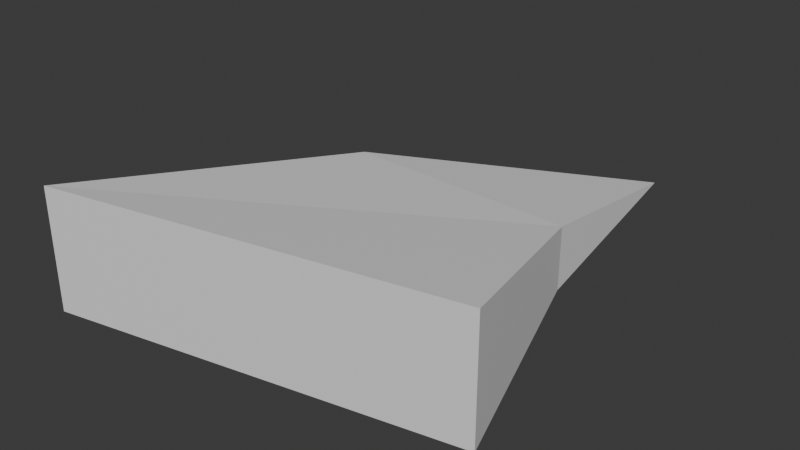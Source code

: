 # Source: glass_shard_4.blend  (saved by Blender 4.3.34; exported with 4.5.12 LTS)
import bpy
from mathutils import Matrix  # noqa: F401  (used for matrix-valued properties, if any)

bpy.ops.wm.read_factory_settings(use_empty=True)
scene = bpy.context.scene
scene.name = 'Scene'

# ---- collections
col_collection = bpy.data.collections.new('Collection'); scene.collection.children.link(col_collection)

# ---- materials (node trees are filled in below, after node groups)
mat_material = bpy.data.materials.new('Material')
mat_material.alpha_threshold = 0.0
mat_material.roughness = 0.5
mat_material.line_color = (0.0, 0.0, 0.0, 1.0)

# ---- material node trees
mat_material.use_nodes = True; mat_material.node_tree.nodes.clear()
_N = mat_material.node_tree.nodes; _L = mat_material.node_tree.links
n0 = _N.new('ShaderNodeOutputMaterial'); n0.name = 'Material Output'; n0.location = (300, 300)
n1 = _N.new('ShaderNodeBsdfPrincipled'); n1.name = 'Principled BSDF'; n1.location = (10, 300)
n1.inputs[3].default_value = 1.45
_L.new(n1.outputs[0], n0.inputs[0])
n0.is_active_output = True

# ---- world
world_world = bpy.data.worlds.new('World'); scene.world = world_world
world_world.use_nodes = True; world_world.node_tree.nodes.clear()
_N = world_world.node_tree.nodes; _L = world_world.node_tree.links
n0 = _N.new('ShaderNodeOutputWorld'); n0.name = 'World Output'; n0.location = (300, 300)
n1 = _N.new('ShaderNodeBackground'); n1.name = 'Background'; n1.location = (10, 300)
n1.inputs[0].default_value = (0.05088, 0.05088, 0.05088, 1.0)
_L.new(n1.outputs[0], n0.inputs[0])
n0.is_active_output = True
world_world.color = (0.05088, 0.05088, 0.05088)
world_world.sun_shadow_jitter_overblur = 0.0

# ---- meshes
me_cube = bpy.data.meshes.new('Cube')
me_cube.from_pydata([(0.4084, 0.7933, 0.0003302), (0.4084, 0.7933, -0.0003302), (0.6759, -0.7527, 0.25), (0.6759, -0.7527, -0.25), (0.4057, 0.7933, 0.0003302), (0.4057, 0.7933, -0.0003302), (-0.9362, -1.056, 0.25), (-0.9362, -1.056, -0.25), (-0.4826, 0.07496, -0.1252), (0.4576, 0.0255, 0.1252), (-0.4826, 0.07496, 0.1252), (0.4576, 0.0255, -0.1252)], [], [(9, 10, 6, 2), (3, 2, 6, 7), (8, 10, 4, 5), (8, 11, 3, 7), (11, 9, 2, 3), (5, 4, 0, 1), (1, 0, 9, 11), (5, 1, 11, 8), (7, 6, 10, 8), (0, 4, 10, 9)])
_uv = me_cube.uv_layers.new(name='UVMap')
_uv.uv.foreach_set('vector', [0.625, 0.625, 0.875, 0.625, 0.875, 0.75, 0.625, 0.75, 0.375, 0.75, 0.625, 0.75, 0.625, 1.0, 0.375, 1.0, 0.375, 0.125, 0.625, 0.125, 0.625, 0.25, 0.375, 0.25, 0.125, 0.625, 0.375, 0.625, 0.375, 0.75, 0.125, 0.75, 0.375, 0.625, 0.625, 0.625, 0.625, 0.75, 0.375, 0.75, 0.375, 0.25, 0.625, 0.25, 0.625, 0.5, 0.375, 0.5, 0.375, 0.5, 0.625, 0.5, 0.625, 0.625, 0.375, 0.625, 0.125, 0.5, 0.375, 0.5, 0.375, 0.625, 0.125, 0.625, 0.375, 0.0, 0.625, 0.0, 0.625, 0.125, 0.375, 0.125, 0.625, 0.5, 0.875, 0.5, 0.875, 0.625, 0.625, 0.625])
me_cube.materials.append(mat_material)
me_cube.use_mirror_vertex_groups = False
me_cube.update()

# ---- objects
ob_cube = bpy.data.objects.new('Cube', me_cube)

# ---- transforms, parenting, visibility, modifiers, constraints
ob_cube.location = (0.0, 0.0, 0.2)
ob_cube.scale = (0.2, 0.2, 0.2)
ob_cube.lock_rotations_4d = False
ob_cube.empty_display_type = 'ARROWS'
ob_cube.lineart.crease_threshold = 0.0

# ---- collection membership
col_collection.objects.link(ob_cube)

# ---- scene / render settings (as saved in the file)
scene.frame_start = 1; scene.frame_end = 250; scene.frame_set(1)
scene.render.engine = 'BLENDER_EEVEE_NEXT'
bpy.context.view_layer.update()

# ---- added for rendering (the .blend has no active camera and no usable light): camera, sun
cam_auto = bpy.data.cameras.new('AutoCamera')
cam_auto.lens = 50.0
cam_auto.sensor_width = 36.0
cam_auto.clip_end = 1000.0
ob_auto_camera = bpy.data.objects.new('AutoCamera', cam_auto)
scene.collection.objects.link(ob_auto_camera)
ob_auto_camera.location = (0.437279, -0.582237, 0.570647)
ob_auto_camera.rotation_euler = (1.09748, -7.21219e-08, 0.694738)
scene.camera = ob_auto_camera
light_auto_sun = bpy.data.lights.new('AutoSun', 'SUN')
light_auto_sun.energy = 3.0
light_auto_sun.angle = 0.0523599
ob_auto_sun = bpy.data.objects.new('AutoSun', light_auto_sun)
scene.collection.objects.link(ob_auto_sun)
ob_auto_sun.rotation_euler = (0.872665, 0.174533, 0.523599)
bpy.context.view_layer.update()

